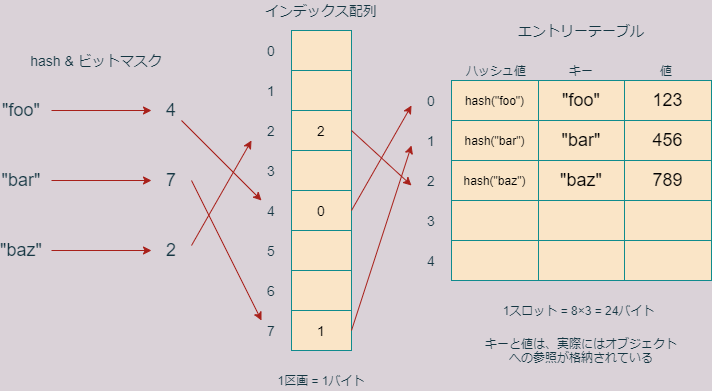

The diagram above was exported from draw.io. Its source (the exported page's mxGraphModel, read from the mxfile embedded in the PNG):
<mxGraphModel dx="565" dy="352" grid="1" gridSize="10" guides="1" tooltips="1" connect="1" arrows="1" fold="1" page="1" pageScale="1" pageWidth="827" pageHeight="1169" background="#DAD2D8" math="0" shadow="0">
  <root>
    <mxCell id="0" />
    <mxCell id="1" parent="0" />
    <mxCell id="2" value="" style="shape=table;html=1;whiteSpace=wrap;startSize=0;container=1;collapsible=0;childLayout=tableLayout;rounded=0;sketch=0;strokeColor=#0F8B8D;fillColor=#FAE5C7;fontColor=#143642;" vertex="1" parent="1">
      <mxGeometry x="480" y="110" width="260" height="200" as="geometry" />
    </mxCell>
    <mxCell id="3" value="" style="shape=partialRectangle;html=1;whiteSpace=wrap;collapsible=0;dropTarget=0;pointerEvents=0;fillColor=none;top=0;left=0;bottom=0;right=0;points=[[0,0.5],[1,0.5]];portConstraint=eastwest;" vertex="1" parent="2">
      <mxGeometry width="260" height="40" as="geometry" />
    </mxCell>
    <mxCell id="4" value="&lt;font color=&quot;#000000&quot;&gt;hash(&quot;foo&quot;)&lt;/font&gt;" style="shape=partialRectangle;html=1;whiteSpace=wrap;connectable=0;fillColor=none;top=0;left=0;bottom=0;right=0;overflow=hidden;" vertex="1" parent="3">
      <mxGeometry width="87" height="40" as="geometry" />
    </mxCell>
    <mxCell id="5" value="&lt;font color=&quot;#000000&quot; style=&quot;font-size: 18px&quot;&gt;&quot;foo&quot;&lt;/font&gt;" style="shape=partialRectangle;html=1;whiteSpace=wrap;connectable=0;fillColor=none;top=0;left=0;bottom=0;right=0;overflow=hidden;" vertex="1" parent="3">
      <mxGeometry x="87" width="86" height="40" as="geometry" />
    </mxCell>
    <mxCell id="6" value="&lt;font color=&quot;#000000&quot; style=&quot;font-size: 18px&quot;&gt;123&lt;/font&gt;" style="shape=partialRectangle;html=1;whiteSpace=wrap;connectable=0;fillColor=none;top=0;left=0;bottom=0;right=0;overflow=hidden;" vertex="1" parent="3">
      <mxGeometry x="173" width="87" height="40" as="geometry" />
    </mxCell>
    <mxCell id="7" value="" style="shape=partialRectangle;html=1;whiteSpace=wrap;collapsible=0;dropTarget=0;pointerEvents=0;fillColor=none;top=0;left=0;bottom=0;right=0;points=[[0,0.5],[1,0.5]];portConstraint=eastwest;" vertex="1" parent="2">
      <mxGeometry y="40" width="260" height="40" as="geometry" />
    </mxCell>
    <mxCell id="8" value="&lt;font color=&quot;#000000&quot;&gt;hash(&quot;bar&quot;)&lt;/font&gt;" style="shape=partialRectangle;html=1;whiteSpace=wrap;connectable=0;fillColor=none;top=0;left=0;bottom=0;right=0;overflow=hidden;" vertex="1" parent="7">
      <mxGeometry width="87" height="40" as="geometry" />
    </mxCell>
    <mxCell id="9" value="&lt;font style=&quot;font-size: 18px&quot; color=&quot;#000000&quot;&gt;&quot;bar&quot;&lt;/font&gt;" style="shape=partialRectangle;html=1;whiteSpace=wrap;connectable=0;fillColor=none;top=0;left=0;bottom=0;right=0;overflow=hidden;" vertex="1" parent="7">
      <mxGeometry x="87" width="86" height="40" as="geometry" />
    </mxCell>
    <mxCell id="10" value="&lt;font style=&quot;font-size: 18px&quot; color=&quot;#000000&quot;&gt;456&lt;/font&gt;" style="shape=partialRectangle;html=1;whiteSpace=wrap;connectable=0;fillColor=none;top=0;left=0;bottom=0;right=0;overflow=hidden;" vertex="1" parent="7">
      <mxGeometry x="173" width="87" height="40" as="geometry" />
    </mxCell>
    <mxCell id="23" style="shape=partialRectangle;html=1;whiteSpace=wrap;collapsible=0;dropTarget=0;pointerEvents=0;fillColor=none;top=0;left=0;bottom=0;right=0;points=[[0,0.5],[1,0.5]];portConstraint=eastwest;" vertex="1" parent="2">
      <mxGeometry y="80" width="260" height="40" as="geometry" />
    </mxCell>
    <mxCell id="24" value="&lt;font color=&quot;#000000&quot;&gt;hash(&quot;baz&quot;)&lt;/font&gt;" style="shape=partialRectangle;html=1;whiteSpace=wrap;connectable=0;fillColor=none;top=0;left=0;bottom=0;right=0;overflow=hidden;" vertex="1" parent="23">
      <mxGeometry width="87" height="40" as="geometry" />
    </mxCell>
    <mxCell id="25" value="&lt;font color=&quot;#000000&quot; style=&quot;font-size: 18px&quot;&gt;&quot;baz&quot;&lt;/font&gt;" style="shape=partialRectangle;html=1;whiteSpace=wrap;connectable=0;fillColor=none;top=0;left=0;bottom=0;right=0;overflow=hidden;" vertex="1" parent="23">
      <mxGeometry x="87" width="86" height="40" as="geometry" />
    </mxCell>
    <mxCell id="26" value="&lt;font style=&quot;font-size: 18px&quot; color=&quot;#000000&quot;&gt;789&lt;/font&gt;" style="shape=partialRectangle;html=1;whiteSpace=wrap;connectable=0;fillColor=none;top=0;left=0;bottom=0;right=0;overflow=hidden;" vertex="1" parent="23">
      <mxGeometry x="173" width="87" height="40" as="geometry" />
    </mxCell>
    <mxCell id="19" style="shape=partialRectangle;html=1;whiteSpace=wrap;collapsible=0;dropTarget=0;pointerEvents=0;fillColor=none;top=0;left=0;bottom=0;right=0;points=[[0,0.5],[1,0.5]];portConstraint=eastwest;" vertex="1" parent="2">
      <mxGeometry y="120" width="260" height="40" as="geometry" />
    </mxCell>
    <mxCell id="20" style="shape=partialRectangle;html=1;whiteSpace=wrap;connectable=0;fillColor=none;top=0;left=0;bottom=0;right=0;overflow=hidden;" vertex="1" parent="19">
      <mxGeometry width="87" height="40" as="geometry" />
    </mxCell>
    <mxCell id="21" style="shape=partialRectangle;html=1;whiteSpace=wrap;connectable=0;fillColor=none;top=0;left=0;bottom=0;right=0;overflow=hidden;" vertex="1" parent="19">
      <mxGeometry x="87" width="86" height="40" as="geometry" />
    </mxCell>
    <mxCell id="22" style="shape=partialRectangle;html=1;whiteSpace=wrap;connectable=0;fillColor=none;top=0;left=0;bottom=0;right=0;overflow=hidden;" vertex="1" parent="19">
      <mxGeometry x="173" width="87" height="40" as="geometry" />
    </mxCell>
    <mxCell id="15" style="shape=partialRectangle;html=1;whiteSpace=wrap;collapsible=0;dropTarget=0;pointerEvents=0;fillColor=none;top=0;left=0;bottom=0;right=0;points=[[0,0.5],[1,0.5]];portConstraint=eastwest;" vertex="1" parent="2">
      <mxGeometry y="160" width="260" height="40" as="geometry" />
    </mxCell>
    <mxCell id="16" style="shape=partialRectangle;html=1;whiteSpace=wrap;connectable=0;fillColor=none;top=0;left=0;bottom=0;right=0;overflow=hidden;" vertex="1" parent="15">
      <mxGeometry width="87" height="40" as="geometry" />
    </mxCell>
    <mxCell id="17" style="shape=partialRectangle;html=1;whiteSpace=wrap;connectable=0;fillColor=none;top=0;left=0;bottom=0;right=0;overflow=hidden;" vertex="1" parent="15">
      <mxGeometry x="87" width="86" height="40" as="geometry" />
    </mxCell>
    <mxCell id="18" style="shape=partialRectangle;html=1;whiteSpace=wrap;connectable=0;fillColor=none;top=0;left=0;bottom=0;right=0;overflow=hidden;" vertex="1" parent="15">
      <mxGeometry x="173" width="87" height="40" as="geometry" />
    </mxCell>
    <mxCell id="27" value="" style="shape=table;html=1;whiteSpace=wrap;startSize=0;container=1;collapsible=0;childLayout=tableLayout;rounded=0;sketch=0;strokeColor=#0F8B8D;fillColor=#FAE5C7;fontColor=#143642;" vertex="1" parent="1">
      <mxGeometry x="320" y="60" width="60" height="320" as="geometry" />
    </mxCell>
    <mxCell id="28" value="" style="shape=partialRectangle;html=1;whiteSpace=wrap;collapsible=0;dropTarget=0;pointerEvents=0;fillColor=none;top=0;left=0;bottom=0;right=0;points=[[0,0.5],[1,0.5]];portConstraint=eastwest;" vertex="1" parent="27">
      <mxGeometry width="60" height="40" as="geometry" />
    </mxCell>
    <mxCell id="29" value="" style="shape=partialRectangle;html=1;whiteSpace=wrap;connectable=0;fillColor=none;top=0;left=0;bottom=0;right=0;overflow=hidden;" vertex="1" parent="28">
      <mxGeometry width="60" height="40" as="geometry" />
    </mxCell>
    <mxCell id="32" value="" style="shape=partialRectangle;html=1;whiteSpace=wrap;collapsible=0;dropTarget=0;pointerEvents=0;fillColor=none;top=0;left=0;bottom=0;right=0;points=[[0,0.5],[1,0.5]];portConstraint=eastwest;" vertex="1" parent="27">
      <mxGeometry y="40" width="60" height="40" as="geometry" />
    </mxCell>
    <mxCell id="33" value="" style="shape=partialRectangle;html=1;whiteSpace=wrap;connectable=0;fillColor=none;top=0;left=0;bottom=0;right=0;overflow=hidden;" vertex="1" parent="32">
      <mxGeometry width="60" height="40" as="geometry" />
    </mxCell>
    <mxCell id="36" value="" style="shape=partialRectangle;html=1;whiteSpace=wrap;collapsible=0;dropTarget=0;pointerEvents=0;fillColor=none;top=0;left=0;bottom=0;right=0;points=[[0,0.5],[1,0.5]];portConstraint=eastwest;" vertex="1" parent="27">
      <mxGeometry y="80" width="60" height="40" as="geometry" />
    </mxCell>
    <mxCell id="37" value="&lt;font style=&quot;font-size: 14px&quot; color=&quot;#000000&quot;&gt;2&lt;/font&gt;" style="shape=partialRectangle;html=1;whiteSpace=wrap;connectable=0;fillColor=none;top=0;left=0;bottom=0;right=0;overflow=hidden;" vertex="1" parent="36">
      <mxGeometry width="60" height="40" as="geometry" />
    </mxCell>
    <mxCell id="40" style="shape=partialRectangle;html=1;whiteSpace=wrap;collapsible=0;dropTarget=0;pointerEvents=0;fillColor=none;top=0;left=0;bottom=0;right=0;points=[[0,0.5],[1,0.5]];portConstraint=eastwest;" vertex="1" parent="27">
      <mxGeometry y="120" width="60" height="40" as="geometry" />
    </mxCell>
    <mxCell id="41" style="shape=partialRectangle;html=1;whiteSpace=wrap;connectable=0;fillColor=none;top=0;left=0;bottom=0;right=0;overflow=hidden;" vertex="1" parent="40">
      <mxGeometry width="60" height="40" as="geometry" />
    </mxCell>
    <mxCell id="42" style="shape=partialRectangle;html=1;whiteSpace=wrap;collapsible=0;dropTarget=0;pointerEvents=0;fillColor=none;top=0;left=0;bottom=0;right=0;points=[[0,0.5],[1,0.5]];portConstraint=eastwest;" vertex="1" parent="27">
      <mxGeometry y="160" width="60" height="40" as="geometry" />
    </mxCell>
    <mxCell id="43" value="&lt;font style=&quot;font-size: 14px&quot; color=&quot;#000000&quot;&gt;0&lt;/font&gt;" style="shape=partialRectangle;html=1;whiteSpace=wrap;connectable=0;fillColor=none;top=0;left=0;bottom=0;right=0;overflow=hidden;" vertex="1" parent="42">
      <mxGeometry width="60" height="40" as="geometry" />
    </mxCell>
    <mxCell id="44" style="shape=partialRectangle;html=1;whiteSpace=wrap;collapsible=0;dropTarget=0;pointerEvents=0;fillColor=none;top=0;left=0;bottom=0;right=0;points=[[0,0.5],[1,0.5]];portConstraint=eastwest;" vertex="1" parent="27">
      <mxGeometry y="200" width="60" height="40" as="geometry" />
    </mxCell>
    <mxCell id="45" style="shape=partialRectangle;html=1;whiteSpace=wrap;connectable=0;fillColor=none;top=0;left=0;bottom=0;right=0;overflow=hidden;" vertex="1" parent="44">
      <mxGeometry width="60" height="40" as="geometry" />
    </mxCell>
    <mxCell id="46" style="shape=partialRectangle;html=1;whiteSpace=wrap;collapsible=0;dropTarget=0;pointerEvents=0;fillColor=none;top=0;left=0;bottom=0;right=0;points=[[0,0.5],[1,0.5]];portConstraint=eastwest;" vertex="1" parent="27">
      <mxGeometry y="240" width="60" height="40" as="geometry" />
    </mxCell>
    <mxCell id="47" style="shape=partialRectangle;html=1;whiteSpace=wrap;connectable=0;fillColor=none;top=0;left=0;bottom=0;right=0;overflow=hidden;" vertex="1" parent="46">
      <mxGeometry width="60" height="40" as="geometry" />
    </mxCell>
    <mxCell id="48" style="shape=partialRectangle;html=1;whiteSpace=wrap;collapsible=0;dropTarget=0;pointerEvents=0;fillColor=none;top=0;left=0;bottom=0;right=0;points=[[0,0.5],[1,0.5]];portConstraint=eastwest;" vertex="1" parent="27">
      <mxGeometry y="280" width="60" height="40" as="geometry" />
    </mxCell>
    <mxCell id="49" value="&lt;font color=&quot;#000000&quot; style=&quot;font-size: 14px&quot;&gt;1&lt;/font&gt;" style="shape=partialRectangle;html=1;whiteSpace=wrap;connectable=0;fillColor=none;top=0;left=0;bottom=0;right=0;overflow=hidden;" vertex="1" parent="48">
      <mxGeometry width="60" height="40" as="geometry" />
    </mxCell>
    <mxCell id="55" value="&lt;font style=&quot;font-size: 14px&quot;&gt;0&lt;/font&gt;" style="text;html=1;strokeColor=none;fillColor=none;align=center;verticalAlign=middle;whiteSpace=wrap;rounded=0;sketch=0;fontColor=#143642;" vertex="1" parent="1">
      <mxGeometry x="280" y="70" width="40" height="20" as="geometry" />
    </mxCell>
    <mxCell id="56" value="&lt;font style=&quot;font-size: 14px&quot;&gt;1&lt;/font&gt;" style="text;html=1;strokeColor=none;fillColor=none;align=center;verticalAlign=middle;whiteSpace=wrap;rounded=0;sketch=0;fontColor=#143642;" vertex="1" parent="1">
      <mxGeometry x="280" y="110" width="40" height="20" as="geometry" />
    </mxCell>
    <mxCell id="57" value="&lt;font style=&quot;font-size: 14px&quot;&gt;2&lt;/font&gt;" style="text;html=1;strokeColor=none;fillColor=none;align=center;verticalAlign=middle;whiteSpace=wrap;rounded=0;sketch=0;fontColor=#143642;" vertex="1" parent="1">
      <mxGeometry x="280" y="150" width="40" height="20" as="geometry" />
    </mxCell>
    <mxCell id="58" value="&lt;font style=&quot;font-size: 14px&quot;&gt;3&lt;/font&gt;" style="text;html=1;strokeColor=none;fillColor=none;align=center;verticalAlign=middle;whiteSpace=wrap;rounded=0;sketch=0;fontColor=#143642;" vertex="1" parent="1">
      <mxGeometry x="280" y="190" width="40" height="20" as="geometry" />
    </mxCell>
    <mxCell id="59" value="&lt;font style=&quot;font-size: 14px&quot;&gt;4&lt;/font&gt;" style="text;html=1;strokeColor=none;fillColor=none;align=center;verticalAlign=middle;whiteSpace=wrap;rounded=0;sketch=0;fontColor=#143642;" vertex="1" parent="1">
      <mxGeometry x="280" y="230" width="40" height="20" as="geometry" />
    </mxCell>
    <mxCell id="60" value="&lt;font style=&quot;font-size: 14px&quot;&gt;5&lt;/font&gt;" style="text;html=1;strokeColor=none;fillColor=none;align=center;verticalAlign=middle;whiteSpace=wrap;rounded=0;sketch=0;fontColor=#143642;" vertex="1" parent="1">
      <mxGeometry x="280" y="270" width="40" height="20" as="geometry" />
    </mxCell>
    <mxCell id="61" value="&lt;font style=&quot;font-size: 14px&quot;&gt;6&lt;/font&gt;" style="text;html=1;strokeColor=none;fillColor=none;align=center;verticalAlign=middle;whiteSpace=wrap;rounded=0;sketch=0;fontColor=#143642;" vertex="1" parent="1">
      <mxGeometry x="280" y="310" width="40" height="20" as="geometry" />
    </mxCell>
    <mxCell id="62" value="&lt;font style=&quot;font-size: 14px&quot;&gt;7&lt;/font&gt;" style="text;html=1;strokeColor=none;fillColor=none;align=center;verticalAlign=middle;whiteSpace=wrap;rounded=0;sketch=0;fontColor=#143642;" vertex="1" parent="1">
      <mxGeometry x="280" y="350" width="40" height="20" as="geometry" />
    </mxCell>
    <mxCell id="63" value="&lt;font style=&quot;font-size: 18px&quot;&gt;&quot;foo&quot;&lt;/font&gt;" style="text;html=1;strokeColor=none;fillColor=none;align=center;verticalAlign=middle;whiteSpace=wrap;rounded=0;sketch=0;fontColor=#143642;" vertex="1" parent="1">
      <mxGeometry x="30" y="130" width="40" height="20" as="geometry" />
    </mxCell>
    <mxCell id="70" value="&lt;font style=&quot;font-size: 14px&quot;&gt;0&lt;/font&gt;" style="text;html=1;strokeColor=none;fillColor=none;align=center;verticalAlign=middle;whiteSpace=wrap;rounded=0;sketch=0;fontColor=#143642;" vertex="1" parent="1">
      <mxGeometry x="440" y="120" width="40" height="20" as="geometry" />
    </mxCell>
    <mxCell id="71" value="&lt;font style=&quot;font-size: 14px&quot;&gt;1&lt;/font&gt;" style="text;html=1;strokeColor=none;fillColor=none;align=center;verticalAlign=middle;whiteSpace=wrap;rounded=0;sketch=0;fontColor=#143642;" vertex="1" parent="1">
      <mxGeometry x="440" y="160" width="40" height="20" as="geometry" />
    </mxCell>
    <mxCell id="72" value="&lt;font style=&quot;font-size: 14px&quot;&gt;2&lt;/font&gt;" style="text;html=1;strokeColor=none;fillColor=none;align=center;verticalAlign=middle;whiteSpace=wrap;rounded=0;sketch=0;fontColor=#143642;" vertex="1" parent="1">
      <mxGeometry x="440" y="200" width="40" height="20" as="geometry" />
    </mxCell>
    <mxCell id="73" value="&lt;font style=&quot;font-size: 14px&quot;&gt;3&lt;/font&gt;" style="text;html=1;strokeColor=none;fillColor=none;align=center;verticalAlign=middle;whiteSpace=wrap;rounded=0;sketch=0;fontColor=#143642;" vertex="1" parent="1">
      <mxGeometry x="440" y="240" width="40" height="20" as="geometry" />
    </mxCell>
    <mxCell id="74" value="&lt;font style=&quot;font-size: 14px&quot;&gt;4&lt;/font&gt;" style="text;html=1;strokeColor=none;fillColor=none;align=center;verticalAlign=middle;whiteSpace=wrap;rounded=0;sketch=0;fontColor=#143642;" vertex="1" parent="1">
      <mxGeometry x="440" y="280" width="40" height="20" as="geometry" />
    </mxCell>
    <mxCell id="76" value="&lt;font style=&quot;font-size: 18px&quot;&gt;4&lt;/font&gt;" style="text;html=1;strokeColor=none;fillColor=none;align=center;verticalAlign=middle;whiteSpace=wrap;rounded=0;sketch=0;fontColor=#143642;" vertex="1" parent="1">
      <mxGeometry x="180" y="130" width="40" height="20" as="geometry" />
    </mxCell>
    <mxCell id="77" value="ハッシュ値" style="text;html=1;strokeColor=none;fillColor=none;align=center;verticalAlign=middle;whiteSpace=wrap;rounded=0;sketch=0;fontColor=#143642;" vertex="1" parent="1">
      <mxGeometry x="480" y="90" width="90" height="20" as="geometry" />
    </mxCell>
    <mxCell id="78" value="キー" style="text;html=1;strokeColor=none;fillColor=none;align=center;verticalAlign=middle;whiteSpace=wrap;rounded=0;sketch=0;fontColor=#143642;" vertex="1" parent="1">
      <mxGeometry x="565" y="90" width="90" height="20" as="geometry" />
    </mxCell>
    <mxCell id="79" value="値" style="text;html=1;strokeColor=none;fillColor=none;align=center;verticalAlign=middle;whiteSpace=wrap;rounded=0;sketch=0;fontColor=#143642;" vertex="1" parent="1">
      <mxGeometry x="650" y="90" width="90" height="20" as="geometry" />
    </mxCell>
    <mxCell id="80" value="" style="endArrow=classic;html=1;strokeColor=#A8201A;fillColor=#FAE5C7;fontColor=#143642;entryX=0;entryY=0.5;entryDx=0;entryDy=0;" edge="1" parent="1" target="76">
      <mxGeometry width="50" height="50" relative="1" as="geometry">
        <mxPoint x="80" y="140" as="sourcePoint" />
        <mxPoint x="200" y="90" as="targetPoint" />
      </mxGeometry>
    </mxCell>
    <mxCell id="81" value="&lt;font style=&quot;font-size: 14px&quot;&gt;hash &amp;amp; ビットマスク&lt;/font&gt;" style="text;html=1;strokeColor=none;fillColor=none;align=center;verticalAlign=middle;whiteSpace=wrap;rounded=0;sketch=0;fontColor=#143642;" vertex="1" parent="1">
      <mxGeometry x="50" y="80" width="150" height="20" as="geometry" />
    </mxCell>
    <mxCell id="82" value="&lt;font style=&quot;font-size: 18px&quot;&gt;&quot;bar&quot;&lt;/font&gt;" style="text;html=1;strokeColor=none;fillColor=none;align=center;verticalAlign=middle;whiteSpace=wrap;rounded=0;sketch=0;fontColor=#143642;" vertex="1" parent="1">
      <mxGeometry x="30" y="200" width="40" height="20" as="geometry" />
    </mxCell>
    <mxCell id="83" value="&lt;font style=&quot;font-size: 18px&quot;&gt;7&lt;/font&gt;" style="text;html=1;strokeColor=none;fillColor=none;align=center;verticalAlign=middle;whiteSpace=wrap;rounded=0;sketch=0;fontColor=#143642;" vertex="1" parent="1">
      <mxGeometry x="180" y="200" width="40" height="20" as="geometry" />
    </mxCell>
    <mxCell id="84" value="" style="endArrow=classic;html=1;strokeColor=#A8201A;fillColor=#FAE5C7;fontColor=#143642;entryX=0;entryY=0.5;entryDx=0;entryDy=0;" edge="1" parent="1" target="83">
      <mxGeometry width="50" height="50" relative="1" as="geometry">
        <mxPoint x="80" y="210" as="sourcePoint" />
        <mxPoint x="200" y="160" as="targetPoint" />
      </mxGeometry>
    </mxCell>
    <mxCell id="85" value="&lt;span style=&quot;font-size: 18px&quot;&gt;&quot;baz&quot;&lt;/span&gt;" style="text;html=1;strokeColor=none;fillColor=none;align=center;verticalAlign=middle;whiteSpace=wrap;rounded=0;sketch=0;fontColor=#143642;" vertex="1" parent="1">
      <mxGeometry x="30" y="270" width="40" height="20" as="geometry" />
    </mxCell>
    <mxCell id="86" value="&lt;font style=&quot;font-size: 18px&quot;&gt;2&lt;/font&gt;" style="text;html=1;strokeColor=none;fillColor=none;align=center;verticalAlign=middle;whiteSpace=wrap;rounded=0;sketch=0;fontColor=#143642;" vertex="1" parent="1">
      <mxGeometry x="180" y="270" width="40" height="20" as="geometry" />
    </mxCell>
    <mxCell id="87" value="" style="endArrow=classic;html=1;strokeColor=#A8201A;fillColor=#FAE5C7;fontColor=#143642;entryX=0;entryY=0.5;entryDx=0;entryDy=0;" edge="1" parent="1" target="86">
      <mxGeometry width="50" height="50" relative="1" as="geometry">
        <mxPoint x="80" y="280" as="sourcePoint" />
        <mxPoint x="200" y="230" as="targetPoint" />
      </mxGeometry>
    </mxCell>
    <mxCell id="88" value="" style="endArrow=classic;html=1;strokeColor=#A8201A;fillColor=#FAE5C7;fontColor=#143642;entryX=0.25;entryY=0;entryDx=0;entryDy=0;" edge="1" parent="1" source="76" target="59">
      <mxGeometry width="50" height="50" relative="1" as="geometry">
        <mxPoint x="260" y="200" as="sourcePoint" />
        <mxPoint x="310" y="150" as="targetPoint" />
      </mxGeometry>
    </mxCell>
    <mxCell id="89" value="" style="endArrow=classic;html=1;strokeColor=#A8201A;fillColor=#FAE5C7;fontColor=#143642;entryX=0;entryY=0.75;entryDx=0;entryDy=0;exitX=1;exitY=0.5;exitDx=0;exitDy=0;" edge="1" parent="1" source="42" target="70">
      <mxGeometry width="50" height="50" relative="1" as="geometry">
        <mxPoint x="260" y="200" as="sourcePoint" />
        <mxPoint x="310" y="150" as="targetPoint" />
      </mxGeometry>
    </mxCell>
    <mxCell id="90" value="" style="endArrow=classic;html=1;strokeColor=#A8201A;fillColor=#FAE5C7;fontColor=#143642;exitX=1;exitY=0.5;exitDx=0;exitDy=0;entryX=0.25;entryY=0;entryDx=0;entryDy=0;" edge="1" parent="1" source="83" target="62">
      <mxGeometry width="50" height="50" relative="1" as="geometry">
        <mxPoint x="260" y="250" as="sourcePoint" />
        <mxPoint x="310" y="200" as="targetPoint" />
      </mxGeometry>
    </mxCell>
    <mxCell id="91" value="" style="endArrow=classic;html=1;strokeColor=#A8201A;fillColor=#FAE5C7;fontColor=#143642;exitX=1;exitY=0.5;exitDx=0;exitDy=0;entryX=0;entryY=0.75;entryDx=0;entryDy=0;" edge="1" parent="1" source="48" target="71">
      <mxGeometry width="50" height="50" relative="1" as="geometry">
        <mxPoint x="260" y="250" as="sourcePoint" />
        <mxPoint x="310" y="200" as="targetPoint" />
      </mxGeometry>
    </mxCell>
    <mxCell id="92" value="" style="endArrow=classic;html=1;strokeColor=#A8201A;fillColor=#FAE5C7;fontColor=#143642;exitX=1;exitY=0.25;exitDx=0;exitDy=0;entryX=0;entryY=1;entryDx=0;entryDy=0;" edge="1" parent="1" source="86" target="57">
      <mxGeometry width="50" height="50" relative="1" as="geometry">
        <mxPoint x="260" y="250" as="sourcePoint" />
        <mxPoint x="310" y="200" as="targetPoint" />
      </mxGeometry>
    </mxCell>
    <mxCell id="93" value="" style="endArrow=classic;html=1;strokeColor=#A8201A;fillColor=#FAE5C7;fontColor=#143642;exitX=1;exitY=0.5;exitDx=0;exitDy=0;entryX=0;entryY=0.75;entryDx=0;entryDy=0;" edge="1" parent="1" source="36" target="72">
      <mxGeometry width="50" height="50" relative="1" as="geometry">
        <mxPoint x="260" y="250" as="sourcePoint" />
        <mxPoint x="310" y="200" as="targetPoint" />
      </mxGeometry>
    </mxCell>
    <mxCell id="94" value="&lt;font style=&quot;font-size: 14px&quot;&gt;インデックス配列&lt;/font&gt;" style="text;html=1;strokeColor=none;fillColor=none;align=center;verticalAlign=middle;whiteSpace=wrap;rounded=0;sketch=0;fontColor=#143642;" vertex="1" parent="1">
      <mxGeometry x="290" y="30" width="120" height="20" as="geometry" />
    </mxCell>
    <mxCell id="95" value="&lt;font style=&quot;font-size: 14px&quot;&gt;エントリーテーブル&lt;/font&gt;" style="text;html=1;strokeColor=none;fillColor=none;align=center;verticalAlign=middle;whiteSpace=wrap;rounded=0;sketch=0;fontColor=#143642;" vertex="1" parent="1">
      <mxGeometry x="540" y="50" width="140" height="20" as="geometry" />
    </mxCell>
    <mxCell id="97" value="キーと値は、実際にはオブジェクトへの参照が格納されている" style="text;html=1;strokeColor=none;fillColor=none;align=center;verticalAlign=middle;whiteSpace=wrap;rounded=0;sketch=0;fontColor=#143642;" vertex="1" parent="1">
      <mxGeometry x="510" y="370" width="200" height="20" as="geometry" />
    </mxCell>
    <mxCell id="99" value="1スロット = 8×3 = 24バイト" style="text;html=1;strokeColor=none;fillColor=none;align=center;verticalAlign=middle;whiteSpace=wrap;rounded=0;sketch=0;fontColor=#143642;" vertex="1" parent="1">
      <mxGeometry x="525" y="330" width="165" height="20" as="geometry" />
    </mxCell>
    <mxCell id="100" value="1区画 = 1バイト" style="text;html=1;strokeColor=none;fillColor=none;align=center;verticalAlign=middle;whiteSpace=wrap;rounded=0;sketch=0;fontColor=#143642;" vertex="1" parent="1">
      <mxGeometry x="305" y="400" width="90" height="20" as="geometry" />
    </mxCell>
  </root>
</mxGraphModel>